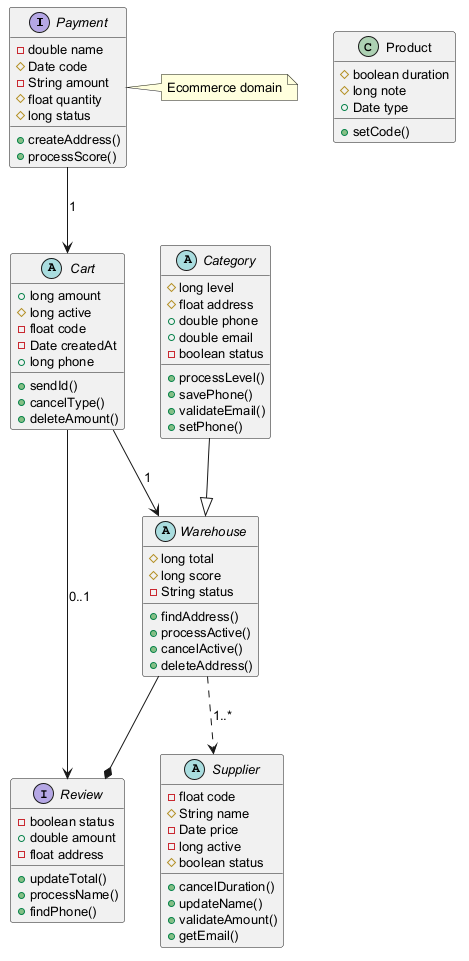

The diagram above was rendered by PlantUML. Its source (embedded in the PNG):
@startuml
skinparam defaultFontSize 13
interface Payment {
  -double name
  #Date code
  -String amount
  #float quantity
  #long status
  +createAddress()
  +processScore()
}
abstract class Supplier {
  -float code
  #String name
  -Date price
  -long active
  #boolean status
  +cancelDuration()
  +updateName()
  +validateAmount()
  +getEmail()
}
abstract class Warehouse {
  #long total
  #long score
  -String status
  +findAddress()
  +processActive()
  +cancelActive()
  +deleteAddress()
}
interface Review {
  -boolean status
  +double amount
  -float address
  +updateTotal()
  +processName()
  +findPhone()
}
abstract class Category {
  #long level
  #float address
  +double phone
  +double email
  -boolean status
  +processLevel()
  +savePhone()
  +validateEmail()
  +setPhone()
}
abstract class Cart {
  +long amount
  #long active
  -float code
  -Date createdAt
  +long phone
  +sendId()
  +cancelType()
  +deleteAmount()
}
class Product {
  #boolean duration
  #long note
  +Date type
  +setCode()
}
Cart --> Review : "0..1"
Cart --> Warehouse : "1"
Warehouse ..> Supplier : "1..*"
Category --|> Warehouse
Warehouse --* Review
Payment --> Cart : "1"
note right of Payment : Ecommerce domain
@enduml